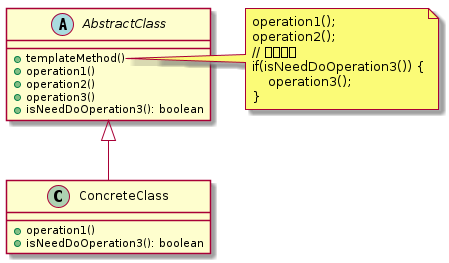

The diagram above was rendered by PlantUML. Its source (embedded in the PNG):
@startuml
abstract class AbstractClass {
    + templateMethod()
    + operation1()
    + operation2()
    + operation3()
    + isNeedDoOperation3(): boolean
}

note right of AbstractClass::"templateMethod()"
    operation1();
    operation2();
    // 钩子方法
    if(isNeedDoOperation3()) {
        operation3();
    }
end note

class ConcreteClass extends AbstractClass {
    + operation1()
    + isNeedDoOperation3(): boolean
}

@enduml